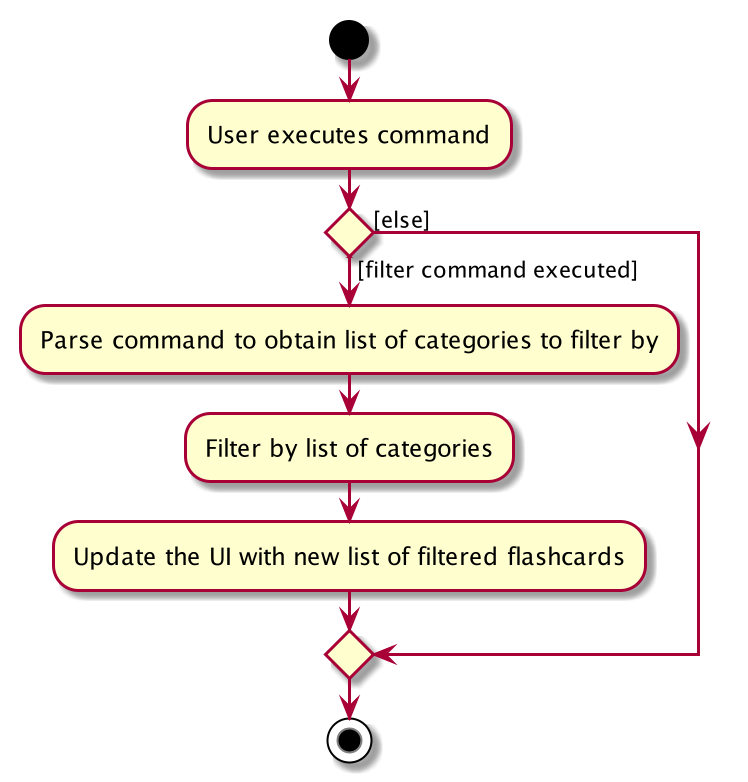

The diagram above was rendered by PlantUML. Its source (embedded in the PNG):
@startuml
start
:User executes command;


if () then ([filter command executed])
    :Parse command to obtain list of categories to filter by;
    :Filter by list of categories;
    :Update the UI with new list of filtered flashcards;
else ([else])
endif
stop
@enduml